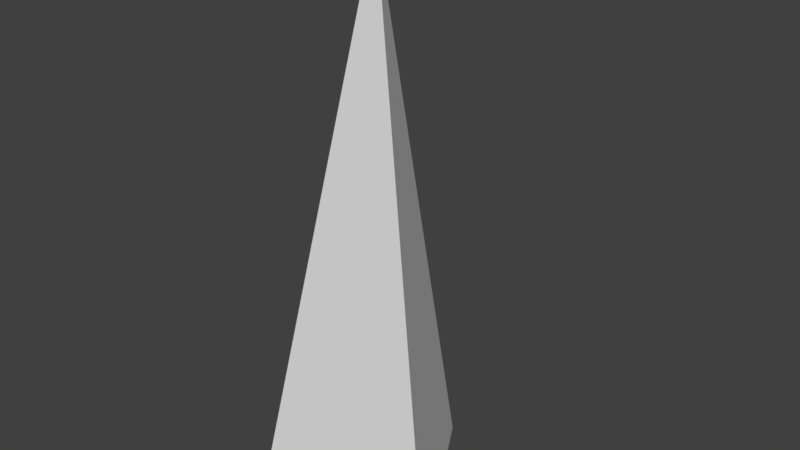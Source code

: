 # Source: Cone.blend  (saved by Blender 2.78.0; exported with 4.5.12 LTS)
import bpy
from mathutils import Matrix  # noqa: F401  (used for matrix-valued properties, if any)

bpy.ops.wm.read_factory_settings(use_empty=True)
scene = bpy.context.scene
scene.name = 'Scene'

# ---- collections
col_collection_1 = bpy.data.collections.new('Collection 1'); scene.collection.children.link(col_collection_1)

# ---- world
world_world = bpy.data.worlds.new('World'); scene.world = world_world
world_world.color = (0.05088, 0.05088, 0.05088)
world_world.use_sun_shadow = False
world_world.sun_shadow_jitter_overblur = 0.0
world_world.cycles.sampling_method = 'MANUAL'

# ---- meshes
me_cone = bpy.data.meshes.new('Cone')
me_cone.from_pydata([(0.0, 1.0, 0.05904), (0.866, -0.5, 0.05904), (0.0, 0.0, 4.797), (-0.866, -0.5, 0.05904)], [], [(0, 2, 1), (1, 2, 3), (3, 2, 0), (0, 1, 3)])
me_cone.use_remesh_preserve_volume = False
me_cone.use_remesh_preserve_attributes = False
me_cone.use_mirror_vertex_groups = False
me_cone.update()

# ---- objects
ob_coneadjusable = bpy.data.objects.new('ConeAdjusable', me_cone)

# ---- transforms, parenting, visibility, modifiers, constraints
ob_coneadjusable.location = (0.0, 0.0, 0.0)
ob_coneadjusable.lineart.crease_threshold = 0.0

# ---- collection membership
col_collection_1.objects.link(ob_coneadjusable)

# ---- scene / render settings (as saved in the file)
scene.frame_start = 1; scene.frame_end = 250; scene.frame_set(1)
scene.render.engine = 'BLENDER_EEVEE_NEXT'
scene.render.resolution_percentage = 50
scene.render.dither_intensity = 0.0
scene.cycles.use_denoising = False
scene.cycles.samples = 128
scene.cycles.sampling_pattern = 'TABULATED_SOBOL'
scene.cycles.light_sampling_threshold = 0.0
scene.cycles.use_adaptive_sampling = False
scene.cycles.use_light_tree = False
scene.cycles.blur_glossy = 0.0
scene.cycles.sample_clamp_indirect = 0.0
scene.view_settings.view_transform = 'Standard'
bpy.context.view_layer.update()

# ---- added for rendering (the .blend has no active camera and no usable light): camera, sun
cam_auto = bpy.data.cameras.new('AutoCamera')
cam_auto.lens = 50.0
cam_auto.sensor_width = 36.0
cam_auto.clip_end = 1000.0
ob_auto_camera = bpy.data.objects.new('AutoCamera', cam_auto)
scene.collection.objects.link(ob_auto_camera)
ob_auto_camera.location = (4.86927, -5.59313, 6.32338)
ob_auto_camera.rotation_euler = (1.09748, -7.21219e-08, 0.694738)
scene.camera = ob_auto_camera
light_auto_sun = bpy.data.lights.new('AutoSun', 'SUN')
light_auto_sun.energy = 3.0
light_auto_sun.angle = 0.0523599
ob_auto_sun = bpy.data.objects.new('AutoSun', light_auto_sun)
scene.collection.objects.link(ob_auto_sun)
ob_auto_sun.rotation_euler = (0.872665, 0.174533, 0.523599)
bpy.context.view_layer.update()
